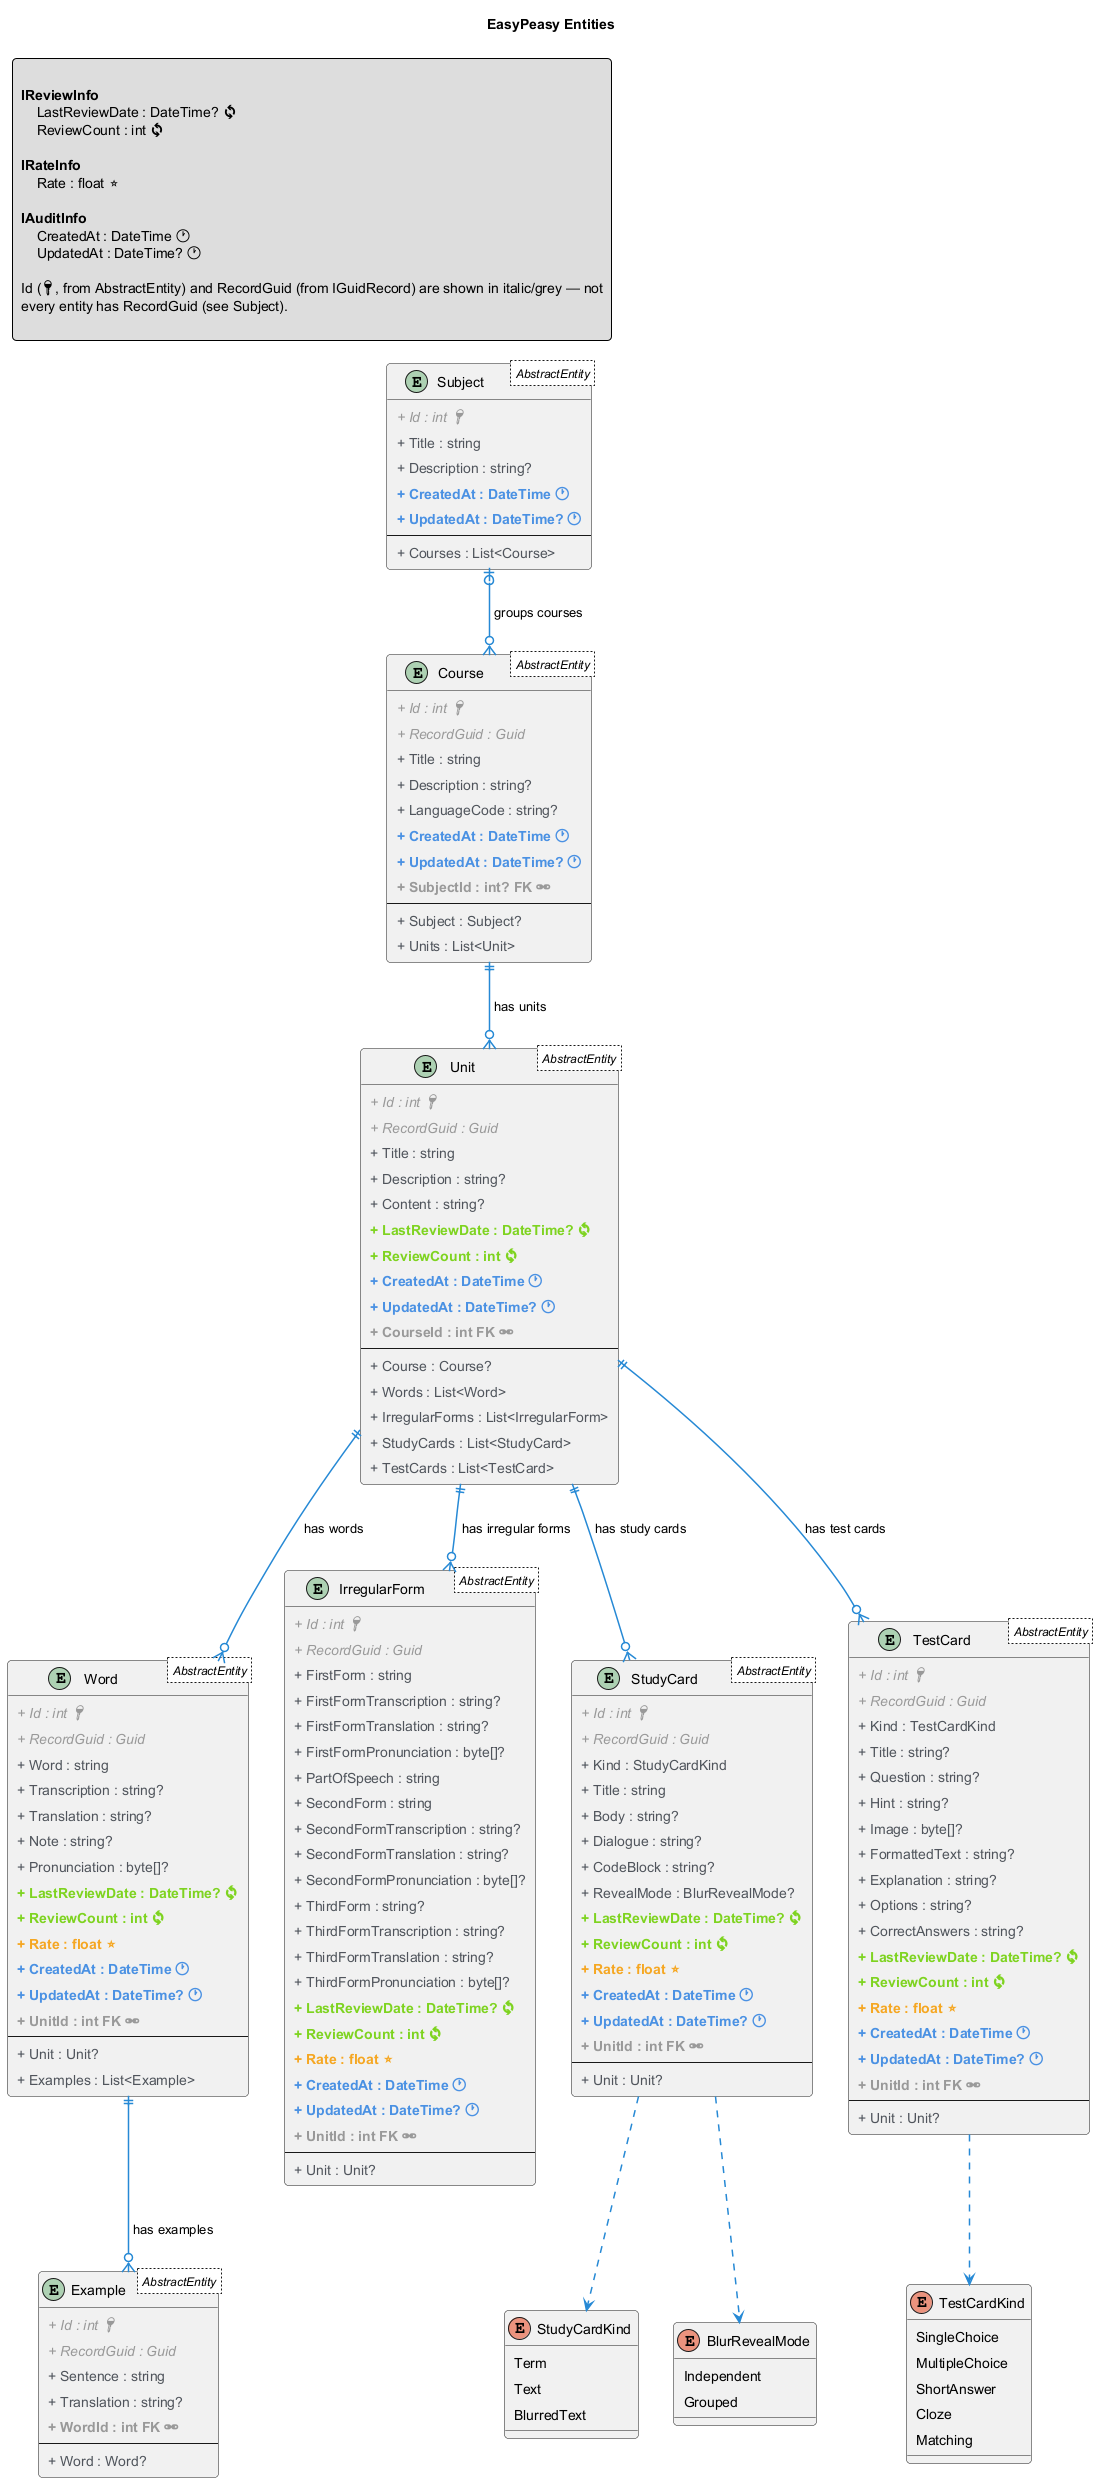

The diagram above was rendered by PlantUML. Its source (embedded in the PNG):
@startuml EasyPeasy Entities

' Определение стилей для полей интерфейсов
!define AUDIT(x)    <b><color:#4A90E2>x 🕐</color></b>
!define REVIEW(x)   <b><color:#7ED321>x 🔄</color></b>
!define RATE(x)     <b><color:#F5A623>x ⭐</color></b>
!define FIELD(x)    <color:#50555C>x</color>
!define FK_FIELD(x) <b><color:#999999>x FK 🔗</color></b>
!define PFK_FIELD(x) <b><color:#BD10E0>x PFK 🔗🔑</color></b>
!define INHERITED(x) <i><color:#999999>x</color></i>
!define INHERITED_PK(x) <i><color:#999999>x 🔑</color></i>
!define PK(x)       <b><color:#b8861b>x 🔑</color></b>

' Настройка стилей для всей диаграммы
skinparam {
    PackageStyle rectangle
    ArrowColor #2688d4
    ArrowThickness 1.5
    EntityBorderThickness 1.5
    EntityBorderColor #2688d4
    EntityBackgroundColor white
    EntityFontColor black
    EntityFontSize 12
    padding 4
    roundCorner 8
    defaultTextAlignment left
    shadowing false
    direction top to bottom
}

title EasyPeasy Entities

legend top left

**IReviewInfo**
    LastReviewDate : DateTime? 🔄
    ReviewCount : int 🔄

**IRateInfo**
    Rate : float ⭐

**IAuditInfo**
    CreatedAt : DateTime 🕐
    UpdatedAt : DateTime? 🕐

Id (🔑, from AbstractEntity) and RecordGuid (from IGuidRecord) are shown in italic/grey — not
every entity has RecordGuid (see Subject).

end legend

entity "Subject<AbstractEntity>" as Subject {
    INHERITED_PK(+ Id : int)
    FIELD(+ Title : string)
    FIELD(+ Description : string?)
    AUDIT(+ CreatedAt : DateTime)
    AUDIT(+ UpdatedAt : DateTime?)
    --
    FIELD(+ Courses : List<Course>)
}

entity "Course<AbstractEntity>" as Course {
    INHERITED_PK(+ Id : int)
    INHERITED(+ RecordGuid : Guid)
    FIELD(+ Title : string)
    FIELD(+ Description : string?)
    FIELD(+ LanguageCode : string?)
    AUDIT(+ CreatedAt : DateTime)
    AUDIT(+ UpdatedAt : DateTime?)
    FK_FIELD(+ SubjectId : int?)
    --
    FIELD(+ Subject : Subject?)
    FIELD(+ Units : List<Unit>)
}

entity "Unit<AbstractEntity>" as Unit {
    INHERITED_PK(+ Id : int)
    INHERITED(+ RecordGuid : Guid)
    FIELD(+ Title : string)
    FIELD(+ Description : string?)
    FIELD(+ Content : string?)
    REVIEW(+ LastReviewDate : DateTime?)
    REVIEW(+ ReviewCount : int)
    AUDIT(+ CreatedAt : DateTime)
    AUDIT(+ UpdatedAt : DateTime?)
    FK_FIELD(+ CourseId : int)
    --
    FIELD(+ Course : Course?)
    FIELD(+ Words : List<Word>)
    FIELD(+ IrregularForms : List<IrregularForm>)
    FIELD(+ StudyCards : List<StudyCard>)
    FIELD(+ TestCards : List<TestCard>)
}

entity "Word<AbstractEntity>" as Word {
    INHERITED_PK(+ Id : int)
    INHERITED(+ RecordGuid : Guid)
    FIELD(+ Word : string)
    FIELD(+ Transcription : string?)
    FIELD(+ Translation : string?)
    FIELD(+ Note : string?)
    FIELD(+ Pronunciation : byte[]?)
    REVIEW(+ LastReviewDate : DateTime?)
    REVIEW(+ ReviewCount : int)
    RATE(+ Rate : float)
    AUDIT(+ CreatedAt : DateTime)
    AUDIT(+ UpdatedAt : DateTime?)
    FK_FIELD(+ UnitId : int)
    --
    FIELD(+ Unit : Unit?)
    FIELD(+ Examples : List<Example>)
}

entity "Example<AbstractEntity>" as Example {
    INHERITED_PK(+ Id : int)
    INHERITED(+ RecordGuid : Guid)
    FIELD(+ Sentence : string)
    FIELD(+ Translation : string?)
    FK_FIELD(+ WordId : int)
    --
    FIELD(+ Word : Word?)
}

entity "IrregularForm<AbstractEntity>" as IrregularForm {
    INHERITED_PK(+ Id : int)
    INHERITED(+ RecordGuid : Guid)
    FIELD(+ FirstForm : string)
    FIELD(+ FirstFormTranscription : string?)
    FIELD(+ FirstFormTranslation : string?)
    FIELD(+ FirstFormPronunciation : byte[]?)
    FIELD(+ PartOfSpeech : string)
    FIELD(+ SecondForm : string)
    FIELD(+ SecondFormTranscription : string?)
    FIELD(+ SecondFormTranslation : string?)
    FIELD(+ SecondFormPronunciation : byte[]?)
    FIELD(+ ThirdForm : string?)
    FIELD(+ ThirdFormTranscription : string?)
    FIELD(+ ThirdFormTranslation : string?)
    FIELD(+ ThirdFormPronunciation : byte[]?)
    REVIEW(+ LastReviewDate : DateTime?)
    REVIEW(+ ReviewCount : int)
    RATE(+ Rate : float)
    AUDIT(+ CreatedAt : DateTime)
    AUDIT(+ UpdatedAt : DateTime?)
    FK_FIELD(+ UnitId : int)
    --
    FIELD(+ Unit : Unit?)
}

entity "StudyCard<AbstractEntity>" as StudyCard {
    INHERITED_PK(+ Id : int)
    INHERITED(+ RecordGuid : Guid)
    FIELD(+ Kind : StudyCardKind)
    FIELD(+ Title : string)
    FIELD(+ Body : string?)
    FIELD(+ Dialogue : string?)
    FIELD(+ CodeBlock : string?)
    FIELD(+ RevealMode : BlurRevealMode?)
    REVIEW(+ LastReviewDate : DateTime?)
    REVIEW(+ ReviewCount : int)
    RATE(+ Rate : float)
    AUDIT(+ CreatedAt : DateTime)
    AUDIT(+ UpdatedAt : DateTime?)
    FK_FIELD(+ UnitId : int)
    --
    FIELD(+ Unit : Unit?)
}

entity "TestCard<AbstractEntity>" as TestCard {
    INHERITED_PK(+ Id : int)
    INHERITED(+ RecordGuid : Guid)
    FIELD(+ Kind : TestCardKind)
    FIELD(+ Title : string?)
    FIELD(+ Question : string?)
    FIELD(+ Hint : string?)
    FIELD(+ Image : byte[]?)
    FIELD(+ FormattedText : string?)
    FIELD(+ Explanation : string?)
    FIELD(+ Options : string?)
    FIELD(+ CorrectAnswers : string?)
    REVIEW(+ LastReviewDate : DateTime?)
    REVIEW(+ ReviewCount : int)
    RATE(+ Rate : float)
    AUDIT(+ CreatedAt : DateTime)
    AUDIT(+ UpdatedAt : DateTime?)
    FK_FIELD(+ UnitId : int)
    --
    FIELD(+ Unit : Unit?)
}

enum StudyCardKind {
    Term
    Text
    BlurredText
}

enum BlurRevealMode {
    Independent
    Grouped
}

enum TestCardKind {
    SingleChoice
    MultipleChoice
    ShortAnswer
    Cloze
    Matching
}

' Relationships
Subject |o--o{ Course : "groups courses"
Course ||--o{ Unit : "has units"
Unit ||--o{ Word : "has words"
Unit ||--o{ IrregularForm : "has irregular forms"
Unit ||--o{ StudyCard : "has study cards"
Unit ||--o{ TestCard : "has test cards"
Word ||--o{ Example : "has examples"

StudyCard ..> StudyCardKind
StudyCard ..> BlurRevealMode
TestCard ..> TestCardKind

@enduml